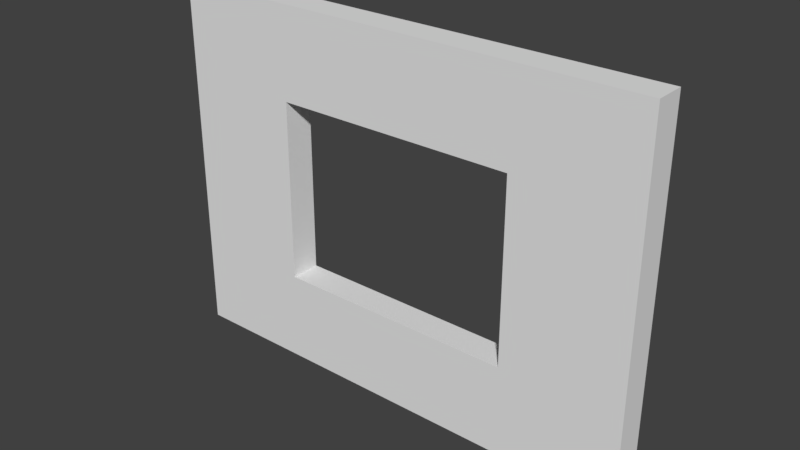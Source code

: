 # Source: SM_Window_4x4.blend  (saved by Blender 2.79.0; exported with 4.5.12 LTS)
import bpy
from mathutils import Matrix  # noqa: F401  (used for matrix-valued properties, if any)

bpy.ops.wm.read_factory_settings(use_empty=True)
scene = bpy.context.scene
scene.name = 'Scene'

# ---- collections
col_collection_1 = bpy.data.collections.new('Collection 1'); scene.collection.children.link(col_collection_1)

# ---- world
world_world = bpy.data.worlds.new('World'); scene.world = world_world
world_world.color = (0.05088, 0.05088, 0.05088)
world_world.use_sun_shadow = False
world_world.sun_shadow_jitter_overblur = 0.0
world_world.cycles.sampling_method = 'MANUAL'

# ---- meshes
me_vert = bpy.data.meshes.new('Vert')
me_vert.from_pydata([(0.0, 0.0, 0.0), (4.0, 0.0, 0.0), (4.0, 3.0, 0.0), (0.0, 3.0, 0.0), (2.0, 0.0, 0.0), (4.0, 1.5, 0.0), (2.0, 3.0, 0.0), (0.0, 1.5, 0.0), (3.0, 0.0, -0.25), (3.0, 0.0, 0.0), (4.0, 2.25, 0.0), (1.0, 3.0, 0.0), (0.0, 0.75, 0.0), (1.0, 0.0, 0.0), (4.0, 0.75, 0.0), (3.0, 3.0, 0.0), (0.0, 2.25, 0.0), (3.0, 1.5, 0.0), (1.0, 1.5, 0.0), (2.0, 0.75, 0.0), (2.0, 2.25, 0.0), (1.0, 2.25, 0.0), (1.0, 0.75, 0.0), (3.0, 0.75, 0.0), (3.0, 2.25, 0.0), (4.0, 0.0, -0.25), (4.0, 2.25, -0.25), (4.0, 3.0, -0.25), (1.0, 3.0, -0.25), (0.0, 3.0, -0.25), (0.0, 0.75, -0.25), (0.0, 0.0, -0.25), (1.0, 0.0, -0.25), (2.0, 0.0, -0.25), (4.0, 0.75, -0.25), (4.0, 1.5, -0.25), (3.0, 3.0, -0.25), (2.0, 3.0, -0.25), (0.0, 2.25, -0.25), (0.0, 1.5, -0.25), (3.0, 1.5, -0.25), (2.0, 0.75, -0.25), (1.0, 1.5, -0.25), (2.0, 2.25, -0.25), (1.0, 2.25, -0.25), (1.0, 0.75, -0.25), (3.0, 0.75, -0.25), (3.0, 2.25, -0.25)], [], [(24, 15, 2, 10), (23, 17, 5, 14), (39, 42, 44, 38), (21, 11, 6, 20), (44, 43, 37, 28), (7, 16, 21, 18), (16, 3, 11, 21), (13, 22, 19, 4), (0, 12, 22, 13), (12, 7, 18, 22), (9, 23, 14, 1), (4, 19, 23, 9), (46, 34, 35, 40), (17, 24, 10, 5), (47, 26, 27, 36), (20, 6, 15, 24), (38, 44, 28, 29), (32, 33, 41, 45), (31, 32, 45, 30), (30, 45, 42, 39), (8, 25, 34, 46), (33, 8, 46, 41), (40, 35, 26, 47), (43, 47, 36, 37), (24, 47, 43, 20), (1, 25, 8, 9), (12, 30, 39, 7), (17, 40, 47, 24), (2, 27, 26, 10), (13, 32, 31, 0), (18, 42, 45, 22), (20, 43, 44, 21), (3, 29, 28, 11), (14, 34, 25, 1), (0, 31, 30, 12), (15, 36, 27, 2), (19, 41, 46, 23), (21, 44, 42, 18), (4, 33, 32, 13), (16, 38, 29, 3), (9, 8, 33, 4), (5, 35, 34, 14), (23, 46, 40, 17), (10, 26, 35, 5), (22, 45, 41, 19), (6, 37, 36, 15), (11, 28, 37, 6), (7, 39, 38, 16)])
me_vert.use_remesh_preserve_volume = False
me_vert.use_remesh_preserve_attributes = False
me_vert.use_mirror_vertex_groups = False
me_vert.update()

# ---- objects
ob_sm_window_4x4 = bpy.data.objects.new('SM_Window_4x4', me_vert)

# ---- transforms, parenting, visibility, modifiers, constraints
ob_sm_window_4x4.location = (0.0, 0.0, 0.0)
ob_sm_window_4x4.rotation_euler = (-1.571, -0.0, 0.0)
ob_sm_window_4x4.lineart.crease_threshold = 0.0

# ---- collection membership
col_collection_1.objects.link(ob_sm_window_4x4)

# ---- scene / render settings (as saved in the file)
scene.frame_start = 1; scene.frame_end = 250; scene.frame_set(1)
scene.render.engine = 'BLENDER_EEVEE_NEXT'
scene.render.resolution_percentage = 50
scene.render.dither_intensity = 0.0
scene.cycles.use_denoising = False
scene.cycles.samples = 128
scene.cycles.sampling_pattern = 'TABULATED_SOBOL'
scene.cycles.use_adaptive_sampling = False
scene.cycles.use_light_tree = False
scene.cycles.blur_glossy = 0.0
scene.cycles.sample_clamp_indirect = 0.0
scene.view_settings.view_transform = 'Standard'
bpy.context.view_layer.update()

# ---- added for rendering (the .blend has no active camera and no usable light): camera, sun
cam_auto = bpy.data.cameras.new('AutoCamera')
cam_auto.lens = 50.0
cam_auto.sensor_width = 36.0
cam_auto.clip_end = 1000.0
ob_auto_camera = bpy.data.objects.new('AutoCamera', cam_auto)
scene.collection.objects.link(ob_auto_camera)
ob_auto_camera.location = (6.6319, -5.68328, 2.20552)
ob_auto_camera.rotation_euler = (1.09748, -7.21219e-08, 0.694738)
scene.camera = ob_auto_camera
light_auto_sun = bpy.data.lights.new('AutoSun', 'SUN')
light_auto_sun.energy = 3.0
light_auto_sun.angle = 0.0523599
ob_auto_sun = bpy.data.objects.new('AutoSun', light_auto_sun)
scene.collection.objects.link(ob_auto_sun)
ob_auto_sun.rotation_euler = (0.872665, 0.174533, 0.523599)
bpy.context.view_layer.update()
